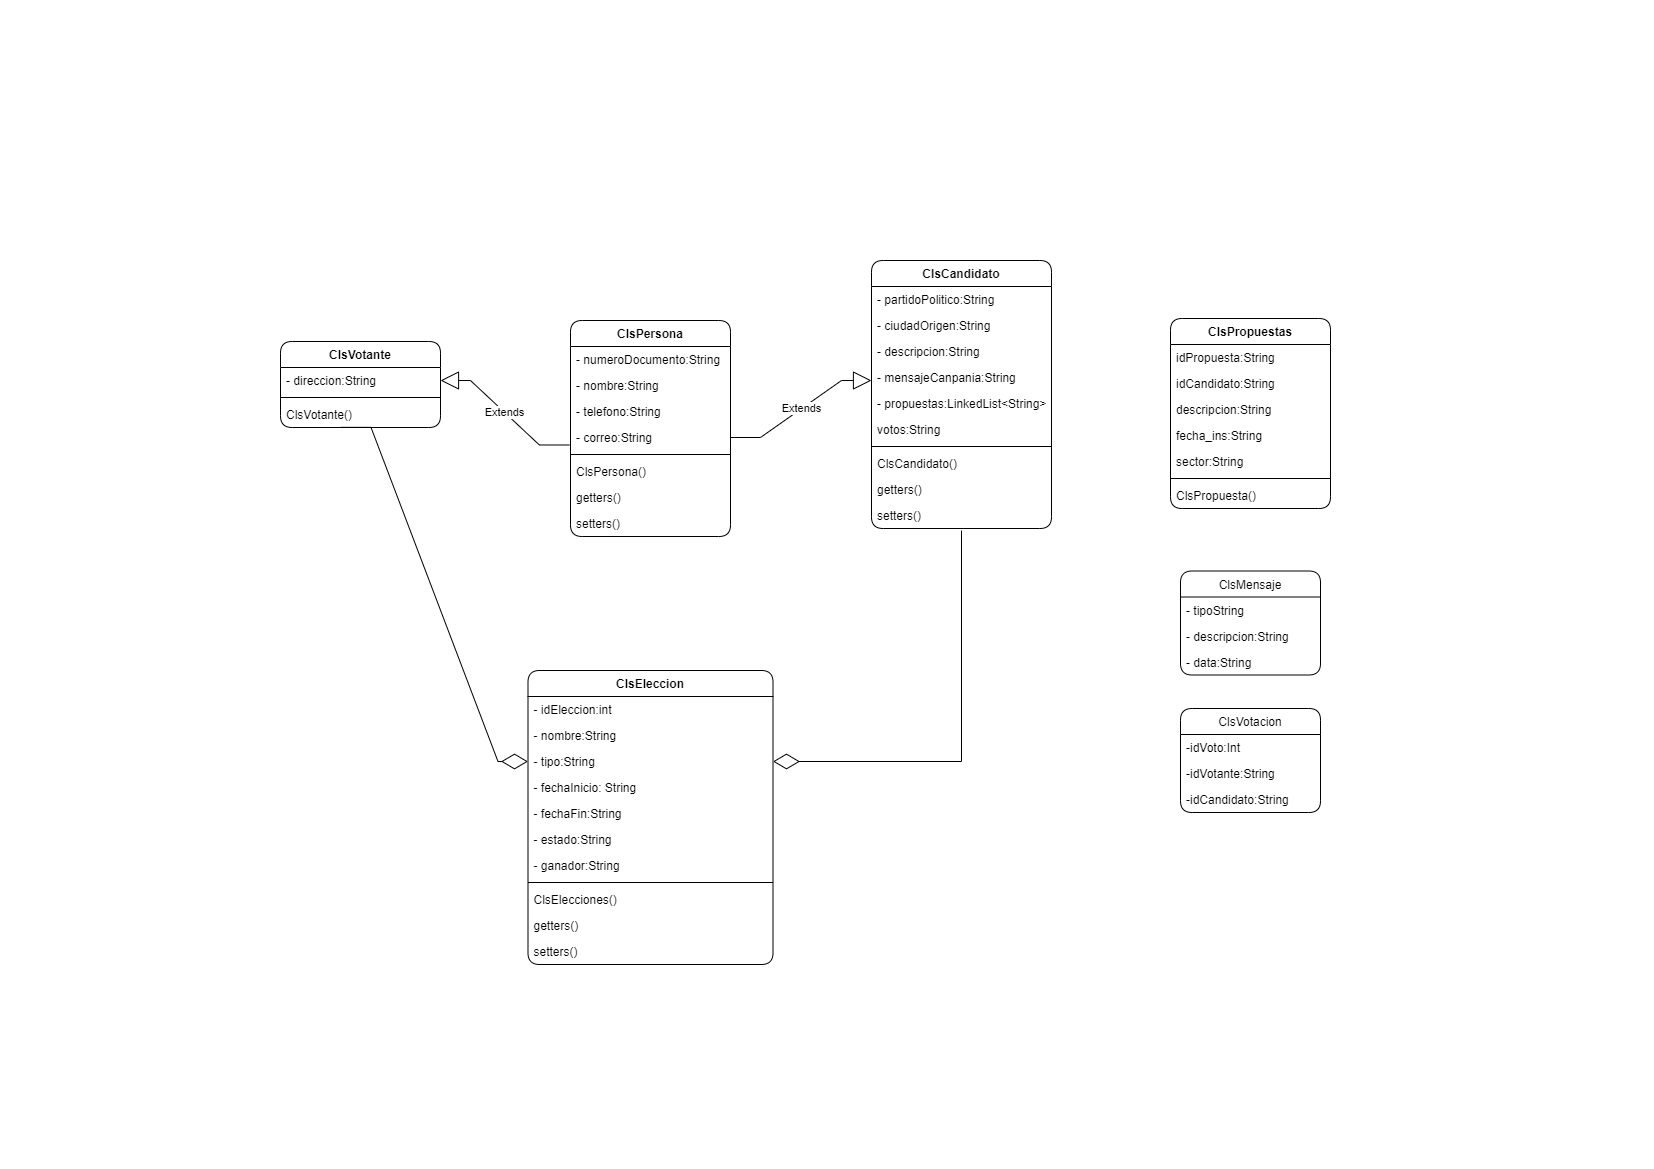

The diagram above was exported from draw.io. Its source (the exported page's mxGraphModel, read from the mxfile embedded in the PNG):
<mxGraphModel dx="2155" dy="1315" grid="1" gridSize="10" guides="1" tooltips="1" connect="1" arrows="1" fold="1" page="1" pageScale="1" pageWidth="827" pageHeight="1169" math="0" shadow="0">
  <root>
    <mxCell id="0" />
    <mxCell id="1" parent="0" />
    <mxCell id="2" value="ClsPersona" style="swimlane;fontStyle=1;align=center;verticalAlign=top;childLayout=stackLayout;horizontal=1;startSize=26;horizontalStack=0;resizeParent=1;resizeParentMax=0;resizeLast=0;collapsible=1;marginBottom=0;labelBorderColor=none;labelBackgroundColor=default;swimlaneFillColor=default;rounded=1;" vertex="1" parent="1">
      <mxGeometry x="570" y="320" width="160" height="216" as="geometry" />
    </mxCell>
    <mxCell id="3" value="- numeroDocumento:String&#10;" style="text;strokeColor=none;fillColor=none;align=left;verticalAlign=top;spacingLeft=4;spacingRight=4;overflow=hidden;rotatable=0;points=[[0,0.5],[1,0.5]];portConstraint=eastwest;labelBorderColor=none;labelBackgroundColor=default;swimlaneFillColor=default;" vertex="1" parent="2">
      <mxGeometry y="26" width="160" height="26" as="geometry" />
    </mxCell>
    <mxCell id="4" value="- nombre:String&#10;" style="text;strokeColor=none;fillColor=none;align=left;verticalAlign=top;spacingLeft=4;spacingRight=4;overflow=hidden;rotatable=0;points=[[0,0.5],[1,0.5]];portConstraint=eastwest;labelBorderColor=none;labelBackgroundColor=default;swimlaneFillColor=default;" vertex="1" parent="2">
      <mxGeometry y="52" width="160" height="26" as="geometry" />
    </mxCell>
    <mxCell id="5" value="- telefono:String" style="text;strokeColor=none;fillColor=none;align=left;verticalAlign=top;spacingLeft=4;spacingRight=4;overflow=hidden;rotatable=0;points=[[0,0.5],[1,0.5]];portConstraint=eastwest;labelBorderColor=none;labelBackgroundColor=default;swimlaneFillColor=default;" vertex="1" parent="2">
      <mxGeometry y="78" width="160" height="26" as="geometry" />
    </mxCell>
    <mxCell id="6" value="- correo:String" style="text;strokeColor=none;fillColor=none;align=left;verticalAlign=top;spacingLeft=4;spacingRight=4;overflow=hidden;rotatable=0;points=[[0,0.5],[1,0.5]];portConstraint=eastwest;labelBorderColor=none;labelBackgroundColor=default;swimlaneFillColor=default;" vertex="1" parent="2">
      <mxGeometry y="104" width="160" height="26" as="geometry" />
    </mxCell>
    <mxCell id="7" value="" style="line;strokeWidth=1;fillColor=none;align=left;verticalAlign=middle;spacingTop=-1;spacingLeft=3;spacingRight=3;rotatable=0;labelPosition=right;points=[];portConstraint=eastwest;labelBorderColor=none;labelBackgroundColor=default;swimlaneFillColor=default;" vertex="1" parent="2">
      <mxGeometry y="130" width="160" height="8" as="geometry" />
    </mxCell>
    <mxCell id="8" value="ClsPersona()&#10;" style="text;strokeColor=none;fillColor=none;align=left;verticalAlign=top;spacingLeft=4;spacingRight=4;overflow=hidden;rotatable=0;points=[[0,0.5],[1,0.5]];portConstraint=eastwest;labelBorderColor=none;labelBackgroundColor=default;swimlaneFillColor=default;" vertex="1" parent="2">
      <mxGeometry y="138" width="160" height="26" as="geometry" />
    </mxCell>
    <mxCell id="9" value="getters()&#10;" style="text;strokeColor=none;fillColor=none;align=left;verticalAlign=top;spacingLeft=4;spacingRight=4;overflow=hidden;rotatable=0;points=[[0,0.5],[1,0.5]];portConstraint=eastwest;labelBorderColor=none;labelBackgroundColor=default;swimlaneFillColor=default;" vertex="1" parent="2">
      <mxGeometry y="164" width="160" height="26" as="geometry" />
    </mxCell>
    <mxCell id="10" value="setters()&#10;" style="text;strokeColor=none;fillColor=none;align=left;verticalAlign=top;spacingLeft=4;spacingRight=4;overflow=hidden;rotatable=0;points=[[0,0.5],[1,0.5]];portConstraint=eastwest;labelBorderColor=none;labelBackgroundColor=default;swimlaneFillColor=default;" vertex="1" parent="2">
      <mxGeometry y="190" width="160" height="26" as="geometry" />
    </mxCell>
    <mxCell id="11" value="ClsVotante" style="swimlane;fontStyle=1;align=center;verticalAlign=top;childLayout=stackLayout;horizontal=1;startSize=26;horizontalStack=0;resizeParent=1;resizeParentMax=0;resizeLast=0;collapsible=1;marginBottom=0;labelBorderColor=none;labelBackgroundColor=default;swimlaneFillColor=default;rounded=1;" vertex="1" parent="1">
      <mxGeometry x="280" y="341" width="160" height="86" as="geometry" />
    </mxCell>
    <mxCell id="12" value="- direccion:String" style="text;strokeColor=none;fillColor=none;align=left;verticalAlign=top;spacingLeft=4;spacingRight=4;overflow=hidden;rotatable=0;points=[[0,0.5],[1,0.5]];portConstraint=eastwest;labelBorderColor=none;labelBackgroundColor=default;swimlaneFillColor=default;" vertex="1" parent="11">
      <mxGeometry y="26" width="160" height="26" as="geometry" />
    </mxCell>
    <mxCell id="13" value="" style="line;strokeWidth=1;fillColor=none;align=left;verticalAlign=middle;spacingTop=-1;spacingLeft=3;spacingRight=3;rotatable=0;labelPosition=right;points=[];portConstraint=eastwest;labelBorderColor=none;labelBackgroundColor=default;swimlaneFillColor=default;" vertex="1" parent="11">
      <mxGeometry y="52" width="160" height="8" as="geometry" />
    </mxCell>
    <mxCell id="14" value="ClsVotante()" style="text;strokeColor=none;fillColor=none;align=left;verticalAlign=top;spacingLeft=4;spacingRight=4;overflow=hidden;rotatable=0;points=[[0,0.5],[1,0.5]];portConstraint=eastwest;labelBorderColor=none;labelBackgroundColor=default;swimlaneFillColor=default;" vertex="1" parent="11">
      <mxGeometry y="60" width="160" height="26" as="geometry" />
    </mxCell>
    <mxCell id="15" value="ClsCandidato" style="swimlane;fontStyle=1;align=center;verticalAlign=top;childLayout=stackLayout;horizontal=1;startSize=26;horizontalStack=0;resizeParent=1;resizeParentMax=0;resizeLast=0;collapsible=1;marginBottom=0;labelBorderColor=none;labelBackgroundColor=default;swimlaneFillColor=default;rounded=1;" vertex="1" parent="1">
      <mxGeometry x="871" y="260" width="180" height="268" as="geometry" />
    </mxCell>
    <mxCell id="16" value="- partidoPolitico:String" style="text;strokeColor=none;fillColor=none;align=left;verticalAlign=top;spacingLeft=4;spacingRight=4;overflow=hidden;rotatable=0;points=[[0,0.5],[1,0.5]];portConstraint=eastwest;labelBorderColor=none;labelBackgroundColor=default;swimlaneFillColor=default;" vertex="1" parent="15">
      <mxGeometry y="26" width="180" height="26" as="geometry" />
    </mxCell>
    <mxCell id="17" value="- ciudadOrigen:String" style="text;strokeColor=none;fillColor=none;align=left;verticalAlign=top;spacingLeft=4;spacingRight=4;overflow=hidden;rotatable=0;points=[[0,0.5],[1,0.5]];portConstraint=eastwest;labelBorderColor=none;labelBackgroundColor=default;swimlaneFillColor=default;" vertex="1" parent="15">
      <mxGeometry y="52" width="180" height="26" as="geometry" />
    </mxCell>
    <mxCell id="18" value="- descripcion:String" style="text;strokeColor=none;fillColor=none;align=left;verticalAlign=top;spacingLeft=4;spacingRight=4;overflow=hidden;rotatable=0;points=[[0,0.5],[1,0.5]];portConstraint=eastwest;labelBorderColor=none;labelBackgroundColor=default;swimlaneFillColor=default;" vertex="1" parent="15">
      <mxGeometry y="78" width="180" height="26" as="geometry" />
    </mxCell>
    <mxCell id="19" value="- mensajeCanpania:String" style="text;strokeColor=none;fillColor=none;align=left;verticalAlign=top;spacingLeft=4;spacingRight=4;overflow=hidden;rotatable=0;points=[[0,0.5],[1,0.5]];portConstraint=eastwest;labelBorderColor=none;labelBackgroundColor=default;swimlaneFillColor=default;" vertex="1" parent="15">
      <mxGeometry y="104" width="180" height="26" as="geometry" />
    </mxCell>
    <mxCell id="20" value="- propuestas:LinkedList&lt;String&gt;" style="text;strokeColor=none;fillColor=none;align=left;verticalAlign=top;spacingLeft=4;spacingRight=4;overflow=hidden;rotatable=0;points=[[0,0.5],[1,0.5]];portConstraint=eastwest;labelBorderColor=none;labelBackgroundColor=default;swimlaneFillColor=default;" vertex="1" parent="15">
      <mxGeometry y="130" width="180" height="26" as="geometry" />
    </mxCell>
    <mxCell id="21" value="votos:String" style="text;strokeColor=none;fillColor=none;align=left;verticalAlign=top;spacingLeft=4;spacingRight=4;overflow=hidden;rotatable=0;points=[[0,0.5],[1,0.5]];portConstraint=eastwest;labelBorderColor=none;labelBackgroundColor=default;swimlaneFillColor=default;" vertex="1" parent="15">
      <mxGeometry y="156" width="180" height="26" as="geometry" />
    </mxCell>
    <mxCell id="22" value="" style="line;strokeWidth=1;fillColor=none;align=left;verticalAlign=middle;spacingTop=-1;spacingLeft=3;spacingRight=3;rotatable=0;labelPosition=right;points=[];portConstraint=eastwest;labelBorderColor=none;labelBackgroundColor=default;swimlaneFillColor=default;" vertex="1" parent="15">
      <mxGeometry y="182" width="180" height="8" as="geometry" />
    </mxCell>
    <mxCell id="23" value="ClsCandidato()" style="text;strokeColor=none;fillColor=none;align=left;verticalAlign=top;spacingLeft=4;spacingRight=4;overflow=hidden;rotatable=0;points=[[0,0.5],[1,0.5]];portConstraint=eastwest;labelBorderColor=none;labelBackgroundColor=default;swimlaneFillColor=default;" vertex="1" parent="15">
      <mxGeometry y="190" width="180" height="26" as="geometry" />
    </mxCell>
    <mxCell id="24" value="getters()" style="text;strokeColor=none;fillColor=none;align=left;verticalAlign=top;spacingLeft=4;spacingRight=4;overflow=hidden;rotatable=0;points=[[0,0.5],[1,0.5]];portConstraint=eastwest;labelBorderColor=none;labelBackgroundColor=default;swimlaneFillColor=default;" vertex="1" parent="15">
      <mxGeometry y="216" width="180" height="26" as="geometry" />
    </mxCell>
    <mxCell id="25" value="setters()" style="text;strokeColor=none;fillColor=none;align=left;verticalAlign=top;spacingLeft=4;spacingRight=4;overflow=hidden;rotatable=0;points=[[0,0.5],[1,0.5]];portConstraint=eastwest;labelBorderColor=none;labelBackgroundColor=default;swimlaneFillColor=default;" vertex="1" parent="15">
      <mxGeometry y="242" width="180" height="26" as="geometry" />
    </mxCell>
    <mxCell id="26" value="ClsEleccion" style="swimlane;fontStyle=1;align=center;verticalAlign=top;childLayout=stackLayout;horizontal=1;startSize=26;horizontalStack=0;resizeParent=1;resizeParentMax=0;resizeLast=0;collapsible=1;marginBottom=0;labelBorderColor=none;labelBackgroundColor=none;swimlaneFillColor=default;rounded=1;" vertex="1" parent="1">
      <mxGeometry x="527.5" y="670" width="245" height="294" as="geometry" />
    </mxCell>
    <mxCell id="27" value="- idEleccion:int" style="text;strokeColor=none;fillColor=none;align=left;verticalAlign=top;spacingLeft=4;spacingRight=4;overflow=hidden;rotatable=0;points=[[0,0.5],[1,0.5]];portConstraint=eastwest;labelBorderColor=none;labelBackgroundColor=none;swimlaneFillColor=default;" vertex="1" parent="26">
      <mxGeometry y="26" width="245" height="26" as="geometry" />
    </mxCell>
    <mxCell id="28" value="- nombre:String" style="text;strokeColor=none;fillColor=none;align=left;verticalAlign=top;spacingLeft=4;spacingRight=4;overflow=hidden;rotatable=0;points=[[0,0.5],[1,0.5]];portConstraint=eastwest;labelBorderColor=none;labelBackgroundColor=none;swimlaneFillColor=default;" vertex="1" parent="26">
      <mxGeometry y="52" width="245" height="26" as="geometry" />
    </mxCell>
    <mxCell id="29" value="- tipo:String" style="text;strokeColor=none;fillColor=none;align=left;verticalAlign=top;spacingLeft=4;spacingRight=4;overflow=hidden;rotatable=0;points=[[0,0.5],[1,0.5]];portConstraint=eastwest;labelBorderColor=none;labelBackgroundColor=none;swimlaneFillColor=default;" vertex="1" parent="26">
      <mxGeometry y="78" width="245" height="26" as="geometry" />
    </mxCell>
    <mxCell id="30" value="- fechaInicio: String" style="text;strokeColor=none;fillColor=none;align=left;verticalAlign=top;spacingLeft=4;spacingRight=4;overflow=hidden;rotatable=0;points=[[0,0.5],[1,0.5]];portConstraint=eastwest;labelBorderColor=none;labelBackgroundColor=none;swimlaneFillColor=default;" vertex="1" parent="26">
      <mxGeometry y="104" width="245" height="26" as="geometry" />
    </mxCell>
    <mxCell id="31" value="- fechaFin:String" style="text;strokeColor=none;fillColor=none;align=left;verticalAlign=top;spacingLeft=4;spacingRight=4;overflow=hidden;rotatable=0;points=[[0,0.5],[1,0.5]];portConstraint=eastwest;labelBorderColor=none;labelBackgroundColor=none;swimlaneFillColor=default;" vertex="1" parent="26">
      <mxGeometry y="130" width="245" height="26" as="geometry" />
    </mxCell>
    <mxCell id="32" value="- estado:String" style="text;strokeColor=none;fillColor=none;align=left;verticalAlign=top;spacingLeft=4;spacingRight=4;overflow=hidden;rotatable=0;points=[[0,0.5],[1,0.5]];portConstraint=eastwest;labelBorderColor=none;labelBackgroundColor=none;swimlaneFillColor=default;" vertex="1" parent="26">
      <mxGeometry y="156" width="245" height="26" as="geometry" />
    </mxCell>
    <mxCell id="33" value="- ganador:String" style="text;strokeColor=none;fillColor=none;align=left;verticalAlign=top;spacingLeft=4;spacingRight=4;overflow=hidden;rotatable=0;points=[[0,0.5],[1,0.5]];portConstraint=eastwest;labelBorderColor=none;labelBackgroundColor=none;swimlaneFillColor=default;" vertex="1" parent="26">
      <mxGeometry y="182" width="245" height="26" as="geometry" />
    </mxCell>
    <mxCell id="34" value="" style="line;strokeWidth=1;fillColor=none;align=left;verticalAlign=middle;spacingTop=-1;spacingLeft=3;spacingRight=3;rotatable=0;labelPosition=right;points=[];portConstraint=eastwest;labelBorderColor=none;labelBackgroundColor=none;swimlaneFillColor=default;" vertex="1" parent="26">
      <mxGeometry y="208" width="245" height="8" as="geometry" />
    </mxCell>
    <mxCell id="35" value="ClsElecciones()" style="text;strokeColor=none;fillColor=none;align=left;verticalAlign=top;spacingLeft=4;spacingRight=4;overflow=hidden;rotatable=0;points=[[0,0.5],[1,0.5]];portConstraint=eastwest;labelBorderColor=none;labelBackgroundColor=none;swimlaneFillColor=default;" vertex="1" parent="26">
      <mxGeometry y="216" width="245" height="26" as="geometry" />
    </mxCell>
    <mxCell id="36" value="getters()" style="text;strokeColor=none;fillColor=none;align=left;verticalAlign=top;spacingLeft=4;spacingRight=4;overflow=hidden;rotatable=0;points=[[0,0.5],[1,0.5]];portConstraint=eastwest;labelBorderColor=none;labelBackgroundColor=none;swimlaneFillColor=default;" vertex="1" parent="26">
      <mxGeometry y="242" width="245" height="26" as="geometry" />
    </mxCell>
    <mxCell id="37" value="setters()" style="text;strokeColor=none;fillColor=none;align=left;verticalAlign=top;spacingLeft=4;spacingRight=4;overflow=hidden;rotatable=0;points=[[0,0.5],[1,0.5]];portConstraint=eastwest;labelBorderColor=none;labelBackgroundColor=none;swimlaneFillColor=default;" vertex="1" parent="26">
      <mxGeometry y="268" width="245" height="26" as="geometry" />
    </mxCell>
    <mxCell id="38" value="Extends" style="endArrow=block;endSize=16;endFill=0;html=1;rounded=0;edgeStyle=entityRelationEdgeStyle;exitX=1;exitY=0.5;exitDx=0;exitDy=0;" edge="1" source="6" parent="1">
      <mxGeometry width="160" relative="1" as="geometry">
        <mxPoint x="730" y="481" as="sourcePoint" />
        <mxPoint x="871" y="380" as="targetPoint" />
      </mxGeometry>
    </mxCell>
    <mxCell id="39" value="Extends" style="endArrow=block;endSize=16;endFill=0;html=1;rounded=0;entryX=1;entryY=0.5;entryDx=0;entryDy=0;exitX=-0.007;exitY=0.788;exitDx=0;exitDy=0;exitPerimeter=0;edgeStyle=entityRelationEdgeStyle;" edge="1" source="6" target="12" parent="1">
      <mxGeometry width="160" relative="1" as="geometry">
        <mxPoint x="540" y="521" as="sourcePoint" />
        <mxPoint x="700" y="521" as="targetPoint" />
      </mxGeometry>
    </mxCell>
    <mxCell id="40" value="" style="endArrow=diamondThin;endFill=0;endSize=24;html=1;rounded=0;entryX=1;entryY=0.5;entryDx=0;entryDy=0;edgeStyle=orthogonalEdgeStyle;" edge="1" target="29" parent="1">
      <mxGeometry width="160" relative="1" as="geometry">
        <mxPoint x="961" y="530" as="sourcePoint" />
        <mxPoint x="1021" y="633" as="targetPoint" />
      </mxGeometry>
    </mxCell>
    <mxCell id="41" value="" style="endArrow=diamondThin;endFill=0;endSize=24;html=1;rounded=0;exitX=0.378;exitY=0.994;exitDx=0;exitDy=0;exitPerimeter=0;entryX=0;entryY=0.5;entryDx=0;entryDy=0;edgeStyle=entityRelationEdgeStyle;" edge="1" source="14" target="29" parent="1">
      <mxGeometry width="160" relative="1" as="geometry">
        <mxPoint x="311" y="581" as="sourcePoint" />
        <mxPoint x="471" y="581" as="targetPoint" />
      </mxGeometry>
    </mxCell>
    <mxCell id="42" value="ClsMensaje" style="swimlane;fontStyle=0;childLayout=stackLayout;horizontal=1;startSize=26;fillColor=default;horizontalStack=0;resizeParent=1;resizeParentMax=0;resizeLast=0;collapsible=1;marginBottom=0;rounded=1;swimlaneFillColor=default;" vertex="1" parent="1">
      <mxGeometry x="1180" y="570.5" width="140" height="104" as="geometry" />
    </mxCell>
    <mxCell id="43" value="- tipoString" style="text;strokeColor=none;fillColor=none;align=left;verticalAlign=top;spacingLeft=4;spacingRight=4;overflow=hidden;rotatable=0;points=[[0,0.5],[1,0.5]];portConstraint=eastwest;rounded=1;" vertex="1" parent="42">
      <mxGeometry y="26" width="140" height="26" as="geometry" />
    </mxCell>
    <mxCell id="44" value="- descripcion:String" style="text;strokeColor=none;fillColor=none;align=left;verticalAlign=top;spacingLeft=4;spacingRight=4;overflow=hidden;rotatable=0;points=[[0,0.5],[1,0.5]];portConstraint=eastwest;rounded=1;" vertex="1" parent="42">
      <mxGeometry y="52" width="140" height="26" as="geometry" />
    </mxCell>
    <mxCell id="45" value="- data:String" style="text;strokeColor=none;fillColor=none;align=left;verticalAlign=top;spacingLeft=4;spacingRight=4;overflow=hidden;rotatable=0;points=[[0,0.5],[1,0.5]];portConstraint=eastwest;rounded=1;" vertex="1" parent="42">
      <mxGeometry y="78" width="140" height="26" as="geometry" />
    </mxCell>
    <mxCell id="46" value="ClsPropuestas" style="swimlane;fontStyle=1;align=center;verticalAlign=top;childLayout=stackLayout;horizontal=1;startSize=26;horizontalStack=0;resizeParent=1;resizeParentMax=0;resizeLast=0;collapsible=1;marginBottom=0;rounded=1;fillColor=default;swimlaneFillColor=default;" vertex="1" parent="1">
      <mxGeometry x="1170" y="318" width="160" height="190" as="geometry" />
    </mxCell>
    <mxCell id="47" value="idPropuesta:String" style="text;strokeColor=none;fillColor=none;align=left;verticalAlign=top;spacingLeft=4;spacingRight=4;overflow=hidden;rotatable=0;points=[[0,0.5],[1,0.5]];portConstraint=eastwest;rounded=1;" vertex="1" parent="46">
      <mxGeometry y="26" width="160" height="26" as="geometry" />
    </mxCell>
    <mxCell id="48" value="idCandidato:String" style="text;strokeColor=none;fillColor=none;align=left;verticalAlign=top;spacingLeft=4;spacingRight=4;overflow=hidden;rotatable=0;points=[[0,0.5],[1,0.5]];portConstraint=eastwest;rounded=1;" vertex="1" parent="46">
      <mxGeometry y="52" width="160" height="26" as="geometry" />
    </mxCell>
    <mxCell id="49" value="descripcion:String" style="text;strokeColor=none;fillColor=none;align=left;verticalAlign=top;spacingLeft=4;spacingRight=4;overflow=hidden;rotatable=0;points=[[0,0.5],[1,0.5]];portConstraint=eastwest;rounded=1;" vertex="1" parent="46">
      <mxGeometry y="78" width="160" height="26" as="geometry" />
    </mxCell>
    <mxCell id="50" value="fecha_ins:String" style="text;strokeColor=none;fillColor=none;align=left;verticalAlign=top;spacingLeft=4;spacingRight=4;overflow=hidden;rotatable=0;points=[[0,0.5],[1,0.5]];portConstraint=eastwest;rounded=1;" vertex="1" parent="46">
      <mxGeometry y="104" width="160" height="26" as="geometry" />
    </mxCell>
    <mxCell id="51" value="sector:String" style="text;strokeColor=none;fillColor=none;align=left;verticalAlign=top;spacingLeft=4;spacingRight=4;overflow=hidden;rotatable=0;points=[[0,0.5],[1,0.5]];portConstraint=eastwest;rounded=1;" vertex="1" parent="46">
      <mxGeometry y="130" width="160" height="26" as="geometry" />
    </mxCell>
    <mxCell id="52" value="" style="line;strokeWidth=1;fillColor=none;align=left;verticalAlign=middle;spacingTop=-1;spacingLeft=3;spacingRight=3;rotatable=0;labelPosition=right;points=[];portConstraint=eastwest;rounded=1;" vertex="1" parent="46">
      <mxGeometry y="156" width="160" height="8" as="geometry" />
    </mxCell>
    <mxCell id="53" value="ClsPropuesta()" style="text;strokeColor=none;fillColor=none;align=left;verticalAlign=top;spacingLeft=4;spacingRight=4;overflow=hidden;rotatable=0;points=[[0,0.5],[1,0.5]];portConstraint=eastwest;rounded=1;" vertex="1" parent="46">
      <mxGeometry y="164" width="160" height="26" as="geometry" />
    </mxCell>
    <mxCell id="54" value="ClsVotacion" style="swimlane;fontStyle=0;childLayout=stackLayout;horizontal=1;startSize=26;fillColor=none;horizontalStack=0;resizeParent=1;resizeParentMax=0;resizeLast=0;collapsible=1;marginBottom=0;rounded=1;" vertex="1" parent="1">
      <mxGeometry x="1180" y="708" width="140" height="104" as="geometry" />
    </mxCell>
    <mxCell id="55" value="-idVoto:Int" style="text;strokeColor=none;fillColor=none;align=left;verticalAlign=top;spacingLeft=4;spacingRight=4;overflow=hidden;rotatable=0;points=[[0,0.5],[1,0.5]];portConstraint=eastwest;rounded=1;" vertex="1" parent="54">
      <mxGeometry y="26" width="140" height="26" as="geometry" />
    </mxCell>
    <mxCell id="56" value="-idVotante:String" style="text;strokeColor=none;fillColor=none;align=left;verticalAlign=top;spacingLeft=4;spacingRight=4;overflow=hidden;rotatable=0;points=[[0,0.5],[1,0.5]];portConstraint=eastwest;rounded=1;" vertex="1" parent="54">
      <mxGeometry y="52" width="140" height="26" as="geometry" />
    </mxCell>
    <mxCell id="57" value="-idCandidato:String" style="text;strokeColor=none;fillColor=none;align=left;verticalAlign=top;spacingLeft=4;spacingRight=4;overflow=hidden;rotatable=0;points=[[0,0.5],[1,0.5]];portConstraint=eastwest;rounded=1;" vertex="1" parent="54">
      <mxGeometry y="78" width="140" height="26" as="geometry" />
    </mxCell>
  </root>
</mxGraphModel>